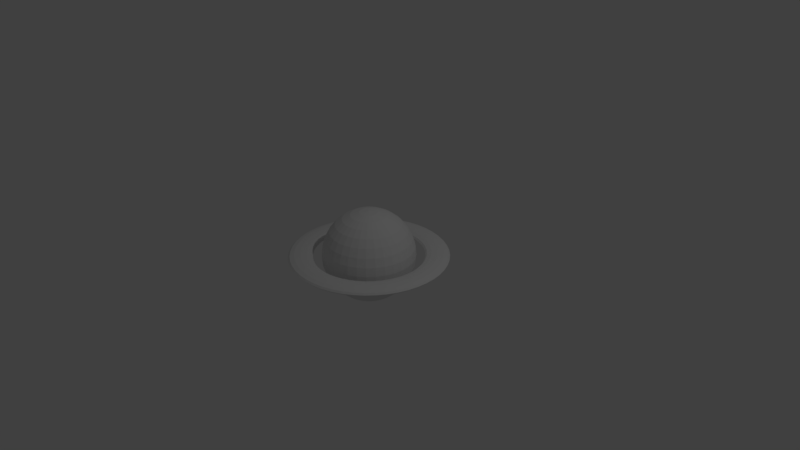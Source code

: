# Source: Saturn.blend  (saved by Blender 2.79.0; exported with 4.5.12 LTS)
import bpy
from mathutils import Matrix  # noqa: F401  (used for matrix-valued properties, if any)

bpy.ops.wm.read_factory_settings(use_empty=True)
scene = bpy.context.scene
scene.name = 'Scene'

# ---- collections
col_collection_1 = bpy.data.collections.new('Collection 1'); scene.collection.children.link(col_collection_1)

# ---- world
world_world = bpy.data.worlds.new('World'); scene.world = world_world
world_world.color = (0.05088, 0.05088, 0.05088)
world_world.use_sun_shadow = False
world_world.sun_shadow_jitter_overblur = 0.0
world_world.cycles.sampling_method = 'MANUAL'

# ---- cameras
cam_camera = bpy.data.cameras.new('Camera')
cam_camera.clip_end = 100.0
cam_camera.lens = 35.0
cam_camera.sensor_width = 32.0
cam_camera.sensor_height = 18.0
cam_camera.ortho_scale = 7.314
cam_camera.dof.focus_distance = 0.0
cam_camera.dof.aperture_fstop = 128.0

# ---- lights
light_lamp = bpy.data.lights.new('Lamp', 'POINT')
light_lamp.transmission_factor = 0.0
light_lamp.cutoff_distance = 30.0
light_lamp.energy = 100.0
light_lamp.shadow_buffer_clip_start = 1.001
light_lamp.shadow_soft_size = 0.1
light_lamp.shadow_maximum_resolution = 0.006
light_lamp.use_absolute_resolution = True

# ---- meshes
me_torus = bpy.data.meshes.new('Torus')
me_torus.from_pydata([(0.0, 0.1188, 2.252), (0.0, 0.233, 2.121), (0.0, 0.3383, 1.909), (0.0, 0.4305, 1.624), (0.0, 0.5062, 1.276), (0.0, 0.5625, 0.8786), (0.0, 0.5971, 0.4479), (0.0, 0.6088, 1.733e-07), (0.0, 0.5971, -0.4479), (0.0, 0.3383, -1.909), (0.02317, 0.1165, 2.252), (0.04545, 0.2285, 2.121), (0.06599, 0.3318, 1.909), (0.08399, 0.4222, 1.624), (0.09876, 0.4965, 1.276), (0.1097, 0.5517, 0.8786), (0.1165, 0.5857, 0.4479), (0.1188, 0.5971, 1.733e-07), (0.1165, 0.5857, -0.4479), (0.1097, 0.5517, -0.8786), (0.09876, 0.4965, -1.276), (0.08399, 0.4222, -1.624), (0.06599, 0.3318, -1.909), (0.04545, 0.2285, -2.121), (0.02317, 0.1165, -2.252), (0.04545, 0.1097, 2.252), (0.08916, 0.2153, 2.121), (0.1294, 0.3125, 1.909), (0.1648, 0.3977, 1.624), (0.1937, 0.4677, 1.276), (0.2153, 0.5197, 0.8786), (0.2285, 0.5517, 0.4479), (0.233, 0.5625, 1.733e-07), (0.2285, 0.5517, -0.4479), (0.2153, 0.5197, -0.8786), (0.1937, 0.4677, -1.276), (0.1648, 0.3977, -1.624), (0.1294, 0.3125, -1.909), (0.08916, 0.2153, -2.121), (0.04545, 0.1097, -2.252), (0.06599, 0.09876, 2.252), (0.1294, 0.1937, 2.121), (0.1879, 0.2812, 1.909), (0.2392, 0.358, 1.624), (0.2812, 0.4209, 1.276), (0.3125, 0.4677, 0.8786), (0.3318, 0.4965, 0.4479), (0.3383, 0.5062, 1.733e-07), (0.3318, 0.4965, -0.4479), (0.3125, 0.4677, -0.8786), (0.2812, 0.4209, -1.276), (0.2392, 0.358, -1.624), (0.1879, 0.2812, -1.909), (0.1294, 0.1937, -2.121), (0.06599, 0.09876, -2.252), (0.08399, 0.08399, 2.252), (0.1648, 0.1648, 2.121), (0.2392, 0.2392, 1.909), (0.3044, 0.3044, 1.624), (0.358, 0.358, 1.276), (0.3977, 0.3977, 0.8786), (0.4222, 0.4222, 0.4479), (0.4305, 0.4305, 1.733e-07), (0.4222, 0.4222, -0.4479), (0.3977, 0.3977, -0.8786), (0.358, 0.358, -1.276), (0.3044, 0.3044, -1.624), (0.2392, 0.2392, -1.909), (0.1648, 0.1648, -2.121), (0.08399, 0.08399, -2.252), (0.09876, 0.06599, 2.252), (0.1937, 0.1294, 2.121), (0.2812, 0.1879, 1.909), (0.358, 0.2392, 1.624), (0.4209, 0.2812, 1.276), (0.4677, 0.3125, 0.8786), (0.4965, 0.3318, 0.4479), (0.5062, 0.3383, 1.733e-07), (0.4965, 0.3318, -0.4479), (0.4677, 0.3125, -0.8786), (0.4209, 0.2812, -1.276), (0.358, 0.2392, -1.624), (0.2812, 0.1879, -1.909), (0.1937, 0.1294, -2.121), (0.09876, 0.06599, -2.252), (0.1097, 0.04545, 2.252), (0.2153, 0.08916, 2.121), (0.3125, 0.1294, 1.909), (0.3977, 0.1648, 1.624), (0.4677, 0.1937, 1.276), (0.5197, 0.2153, 0.8786), (0.5517, 0.2285, 0.4479), (0.5625, 0.233, 1.733e-07), (0.5517, 0.2285, -0.4479), (0.5197, 0.2153, -0.8786), (0.4677, 0.1937, -1.276), (0.3977, 0.1648, -1.624), (0.3125, 0.1294, -1.909), (0.2153, 0.08916, -2.121), (0.1097, 0.04545, -2.252), (0.1165, 0.02317, 2.252), (0.2285, 0.04545, 2.121), (0.3318, 0.06599, 1.909), (0.4222, 0.08399, 1.624), (0.4965, 0.09876, 1.276), (0.5517, 0.1097, 0.8786), (0.5857, 0.1165, 0.4479), (0.5971, 0.1188, 1.733e-07), (0.5857, 0.1165, -0.4479), (0.5517, 0.1097, -0.8786), (0.4965, 0.09876, -1.276), (0.4222, 0.08399, -1.624), (0.3318, 0.06599, -1.909), (0.2285, 0.04545, -2.121), (0.1165, 0.02317, -2.252), (0.1188, -1.989e-07, 2.252), (0.233, -1.943e-07, 2.121), (0.3383, -1.898e-07, 1.909), (0.4305, -1.943e-07, 1.624), (0.5062, -2.034e-07, 1.276), (0.5625, -1.671e-07, 0.8786), (0.5971, -2.397e-07, 0.4479), (0.6088, -2.306e-07, 1.733e-07), (0.5971, -2.397e-07, -0.4479), (0.5625, -1.399e-07, -0.8786), (0.5062, -2.034e-07, -1.276), (0.4305, -1.943e-07, -1.624), (0.3383, -2.079e-07, -1.909), (0.233, -1.853e-07, -2.121), (0.1188, -1.875e-07, -2.252), (0.1165, -0.02317, 2.252), (0.2285, -0.04545, 2.121), (0.3318, -0.06599, 1.909), (0.4222, -0.08399, 1.624), (0.4965, -0.09876, 1.276), (0.5517, -0.1097, 0.8786), (0.5857, -0.1165, 0.4479), (0.5971, -0.1188, 1.733e-07), (0.5857, -0.1165, -0.4479), (0.5517, -0.1097, -0.8786), (0.4965, -0.09876, -1.276), (0.4222, -0.08399, -1.624), (0.3318, -0.06599, -1.909), (0.2285, -0.04545, -2.121), (0.1165, -0.02317, -2.252), (0.1097, -0.04545, 2.252), (0.2153, -0.08916, 2.121), (0.3125, -0.1294, 1.909), (0.3977, -0.1648, 1.624), (0.4677, -0.1937, 1.276), (0.5197, -0.2153, 0.8786), (0.5517, -0.2285, 0.4479), (0.5625, -0.233, 1.733e-07), (0.5517, -0.2285, -0.4479), (0.5197, -0.2153, -0.8786), (0.4677, -0.1937, -1.276), (0.3977, -0.1648, -1.624), (0.3125, -0.1294, -1.909), (0.2153, -0.08916, -2.121), (0.1097, -0.04545, -2.252), (0.09876, -0.06599, 2.252), (0.1937, -0.1294, 2.121), (0.2812, -0.1879, 1.909), (0.358, -0.2392, 1.624), (0.4209, -0.2812, 1.276), (0.4677, -0.3125, 0.8786), (0.4965, -0.3318, 0.4479), (0.5062, -0.3383, 1.733e-07), (0.4965, -0.3318, -0.4479), (0.4677, -0.3125, -0.8786), (0.4209, -0.2812, -1.276), (0.358, -0.2392, -1.624), (0.2812, -0.1879, -1.909), (0.1937, -0.1294, -2.121), (0.09876, -0.06599, -2.252), (0.08399, -0.08399, 2.252), (0.1648, -0.1648, 2.121), (0.2392, -0.2392, 1.909), (0.3044, -0.3044, 1.624), (0.358, -0.358, 1.276), (0.3977, -0.3977, 0.8786), (0.4222, -0.4222, 0.4479), (0.4305, -0.4305, 1.733e-07), (0.4222, -0.4222, -0.4479), (0.3977, -0.3977, -0.8786), (0.358, -0.358, -1.276), (0.3044, -0.3044, -1.624), (0.2392, -0.2392, -1.909), (0.1648, -0.1648, -2.121), (0.08399, -0.08399, -2.252), (0.06599, -0.09876, 2.252), (0.1294, -0.1937, 2.121), (0.1879, -0.2812, 1.909), (0.2392, -0.358, 1.624), (0.2812, -0.4209, 1.276), (0.3125, -0.4677, 0.8786), (0.3318, -0.4965, 0.4479), (0.3383, -0.5062, 1.733e-07), (0.3318, -0.4965, -0.4479), (0.3125, -0.4677, -0.8786), (0.2812, -0.4209, -1.276), (0.2392, -0.358, -1.624), (0.1879, -0.2812, -1.909), (0.1294, -0.1937, -2.121), (0.06599, -0.09876, -2.252), (0.0, -1.984e-07, -2.296), (0.04545, -0.1097, 2.252), (0.08916, -0.2153, 2.121), (0.1294, -0.3125, 1.909), (0.1648, -0.3977, 1.624), (0.1937, -0.4677, 1.276), (0.2153, -0.5197, 0.8786), (0.2285, -0.5517, 0.4479), (0.233, -0.5625, 1.733e-07), (0.2285, -0.5517, -0.4479), (0.2153, -0.5197, -0.8786), (0.1937, -0.4677, -1.276), (0.1648, -0.3977, -1.624), (0.1294, -0.3125, -1.909), (0.08916, -0.2153, -2.121), (0.04545, -0.1097, -2.252), (0.02317, -0.1165, 2.252), (0.04545, -0.2285, 2.121), (0.06599, -0.3318, 1.909), (0.08399, -0.4222, 1.624), (0.09876, -0.4965, 1.276), (0.1097, -0.5517, 0.8786), (0.1165, -0.5857, 0.4479), (0.1188, -0.5971, 1.733e-07), (0.1165, -0.5857, -0.4479), (0.1097, -0.5517, -0.8786), (0.09876, -0.4965, -1.276), (0.08399, -0.4222, -1.624), (0.06599, -0.3318, -1.909), (0.04545, -0.2285, -2.121), (0.02317, -0.1165, -2.252), (-4.391e-09, -0.1188, 2.252), (2.509e-08, -0.233, 2.121), (1.602e-08, -0.3383, 1.909), (-1.573e-08, -0.4305, 1.624), (-5.202e-08, -0.5062, 1.276), (3.87e-08, -0.5625, 0.8786), (-5.202e-08, -0.5971, 0.4479), (-6.109e-08, -0.6088, 1.733e-07), (-5.202e-08, -0.5971, -0.4479), (3.87e-08, -0.5625, -0.8786), (-5.202e-08, -0.5062, -1.276), (-1.573e-08, -0.4305, -1.624), (-6.659e-09, -0.3383, -1.909), (2.413e-09, -0.233, -2.121), (2.413e-09, -0.1188, -2.252), (-0.02317, -0.1165, 2.252), (-0.04545, -0.2285, 2.121), (-0.06599, -0.3318, 1.909), (-0.08399, -0.4222, 1.624), (-0.09876, -0.4965, 1.276), (-0.1097, -0.5517, 0.8786), (-0.1165, -0.5857, 0.4479), (-0.1188, -0.5971, 1.733e-07), (-0.1165, -0.5857, -0.4479), (-0.1097, -0.5517, -0.8786), (-0.09876, -0.4965, -1.276), (-0.08399, -0.4222, -1.624), (-0.06599, -0.3318, -1.909), (-0.04545, -0.2285, -2.121), (-0.02317, -0.1165, -2.252), (-0.04545, -0.1097, 2.252), (-0.08916, -0.2153, 2.121), (-0.1294, -0.3125, 1.909), (-0.1648, -0.3977, 1.624), (-0.1937, -0.4677, 1.276), (-0.2153, -0.5197, 0.8786), (-0.2285, -0.5517, 0.4479), (-0.233, -0.5625, 1.733e-07), (-0.2285, -0.5517, -0.4479), (-0.2153, -0.5197, -0.8786), (-0.1937, -0.4677, -1.276), (-0.1648, -0.3977, -1.624), (-0.1294, -0.3125, -1.909), (-0.08916, -0.2153, -2.121), (-0.04545, -0.1097, -2.252), (-0.06599, -0.09876, 2.252), (-0.1294, -0.1937, 2.121), (-0.1879, -0.2812, 1.909), (-0.2392, -0.358, 1.624), (-0.2812, -0.4209, 1.276), (-0.3125, -0.4677, 0.8786), (-0.3318, -0.4965, 0.4479), (-0.3383, -0.5062, 1.733e-07), (-0.3318, -0.4965, -0.4479), (-0.3125, -0.4677, -0.8786), (-0.2812, -0.4209, -1.276), (-0.2392, -0.358, -1.624), (-0.1879, -0.2812, -1.909), (-0.1294, -0.1937, -2.121), (-0.06599, -0.09876, -2.252), (-1.403e-07, -3.387e-07, 2.296), (-0.08399, -0.08399, 2.252), (-0.1648, -0.1648, 2.121), (-0.2392, -0.2392, 1.909), (-0.3044, -0.3044, 1.624), (-0.358, -0.358, 1.276), (-0.3977, -0.3977, 0.8786), (-0.4222, -0.4222, 0.4479), (-0.4305, -0.4305, 1.733e-07), (-0.4222, -0.4222, -0.4479), (-0.3977, -0.3977, -0.8786), (-0.358, -0.358, -1.276), (-0.3044, -0.3044, -1.624), (-0.2392, -0.2392, -1.909), (-0.1648, -0.1648, -2.121), (-0.08399, -0.08399, -2.252), (-0.09876, -0.06599, 2.252), (-0.1937, -0.1294, 2.121), (-0.2812, -0.1879, 1.909), (-0.358, -0.2392, 1.624), (-0.4209, -0.2812, 1.276), (-0.4677, -0.3125, 0.8786), (-0.4965, -0.3318, 0.4479), (-0.5062, -0.3383, 1.733e-07), (-0.4965, -0.3318, -0.4479), (-0.4677, -0.3125, -0.8786), (-0.4209, -0.2812, -1.276), (-0.358, -0.2392, -1.624), (-0.2812, -0.1879, -1.909), (-0.1937, -0.1294, -2.121), (-0.09876, -0.06599, -2.252), (-0.1097, -0.04545, 2.252), (-0.2153, -0.08916, 2.121), (-0.3125, -0.1294, 1.909), (-0.3977, -0.1648, 1.624), (-0.4677, -0.1937, 1.276), (-0.5197, -0.2153, 0.8786), (-0.5517, -0.2285, 0.4479), (-0.5625, -0.233, 1.733e-07), (-0.5517, -0.2285, -0.4479), (-0.5197, -0.2153, -0.8786), (-0.4677, -0.1937, -1.276), (-0.3977, -0.1648, -1.624), (-0.3125, -0.1294, -1.909), (-0.2153, -0.08916, -2.121), (-0.1097, -0.04545, -2.252), (-0.1165, -0.02317, 2.252), (-0.2285, -0.04545, 2.121), (-0.3318, -0.06599, 1.909), (-0.4222, -0.08399, 1.624), (-0.4965, -0.09876, 1.276), (-0.5517, -0.1097, 0.8786), (-0.5857, -0.1165, 0.4479), (-0.5971, -0.1188, 1.733e-07), (-0.5857, -0.1165, -0.4479), (-0.5517, -0.1097, -0.8786), (-0.4965, -0.09876, -1.276), (-0.4222, -0.08399, -1.624), (-0.3318, -0.06599, -1.909), (-0.2285, -0.04545, -2.121), (-0.1165, -0.02317, -2.252), (-0.1188, -1.898e-07, 2.252), (-0.233, -1.717e-07, 2.121), (-0.3383, -1.717e-07, 1.909), (-0.4305, -1.127e-07, 1.624), (-0.5062, -8.546e-08, 1.276), (-0.5625, -1.943e-07, 0.8786), (-0.5971, -5.825e-08, 0.4479), (-0.6088, -8.546e-08, 1.733e-07), (-0.5971, -5.825e-08, -0.4479), (-0.5625, -1.943e-07, -0.8786), (-0.5062, -8.546e-08, -1.276), (-0.4305, -1.127e-07, -1.624), (-0.3383, -1.58e-07, -1.909), (-0.233, -1.535e-07, -2.121), (-0.1188, -1.921e-07, -2.252), (-0.1165, 0.02317, 2.252), (-0.2285, 0.04545, 2.121), (-0.3318, 0.06599, 1.909), (-0.4222, 0.08399, 1.624), (-0.4965, 0.09876, 1.276), (-0.5517, 0.1097, 0.8786), (-0.5857, 0.1165, 0.4479), (-0.5971, 0.1188, 1.733e-07), (-0.5857, 0.1165, -0.4479), (-0.5517, 0.1097, -0.8786), (-0.4965, 0.09876, -1.276), (-0.4222, 0.08399, -1.624), (-0.3318, 0.06599, -1.909), (-0.2285, 0.04545, -2.121), (-0.1165, 0.02317, -2.252), (-0.1097, 0.04545, 2.252), (-0.2153, 0.08916, 2.121), (-0.3125, 0.1294, 1.909), (-0.3977, 0.1648, 1.624), (-0.4677, 0.1937, 1.276), (-0.5197, 0.2153, 0.8786), (-0.5517, 0.2285, 0.4479), (-0.5625, 0.233, 1.733e-07), (-0.5517, 0.2285, -0.4479), (-0.5197, 0.2153, -0.8786), (-0.4677, 0.1937, -1.276), (-0.3977, 0.1648, -1.624), (-0.3125, 0.1294, -1.909), (-0.2153, 0.08916, -2.121), (-0.1097, 0.04545, -2.252), (-0.09876, 0.06599, 2.252), (-0.1937, 0.1294, 2.121), (-0.2812, 0.1879, 1.909), (-0.358, 0.2392, 1.624), (-0.4209, 0.2812, 1.276), (-0.4677, 0.3125, 0.8786), (-0.4965, 0.3318, 0.4479), (-0.5062, 0.3383, 1.733e-07), (-0.4965, 0.3318, -0.4479), (-0.4677, 0.3125, -0.8786), (-0.4209, 0.2812, -1.276), (-0.358, 0.2392, -1.624), (-0.2812, 0.1879, -1.909), (-0.1937, 0.1294, -2.121), (-0.09876, 0.06599, -2.252), (-0.08399, 0.08399, 2.252), (-0.1648, 0.1648, 2.121), (-0.2392, 0.2392, 1.909), (-0.3044, 0.3044, 1.624), (-0.358, 0.358, 1.276), (-0.3977, 0.3977, 0.8786), (-0.4222, 0.4222, 0.4479), (-0.4305, 0.4305, 1.733e-07), (-0.4222, 0.4222, -0.4479), (-0.3977, 0.3977, -0.8786), (-0.358, 0.358, -1.276), (-0.3044, 0.3044, -1.624), (-0.2392, 0.2392, -1.909), (-0.1648, 0.1648, -2.121), (-0.08399, 0.08399, -2.252), (-0.06599, 0.09876, 2.252), (-0.1294, 0.1937, 2.121), (-0.1879, 0.2812, 1.909), (-0.2392, 0.358, 1.624), (-0.2812, 0.4209, 1.276), (-0.3125, 0.4677, 0.8786), (-0.3318, 0.4965, 0.4479), (-0.3383, 0.5062, 1.733e-07), (-0.3318, 0.4965, -0.4479), (-0.3125, 0.4677, -0.8786), (-0.2812, 0.4209, -1.276), (-0.2392, 0.358, -1.624), (-0.1879, 0.2812, -1.909), (-0.1294, 0.1937, -2.121), (-0.06599, 0.09876, -2.252), (-0.04545, 0.1097, 2.252), (-0.08916, 0.2153, 2.121), (-0.1294, 0.3125, 1.909), (-0.1648, 0.3977, 1.624), (-0.1937, 0.4677, 1.276), (-0.2153, 0.5197, 0.8786), (-0.2285, 0.5517, 0.4479), (-0.233, 0.5625, 1.733e-07), (-0.2285, 0.5517, -0.4479), (-0.2153, 0.5197, -0.8786), (-0.1937, 0.4677, -1.276), (-0.1648, 0.3977, -1.624), (-0.1294, 0.3125, -1.909), (-0.08916, 0.2153, -2.121), (-0.04545, 0.1097, -2.252), (-0.02317, 0.1165, 2.252), (-0.04545, 0.2285, 2.121), (-0.06599, 0.3318, 1.909), (-0.08399, 0.4222, 1.624), (-0.09876, 0.4965, 1.276), (-0.1097, 0.5517, 0.8786), (-0.1165, 0.5857, 0.4479), (-0.1188, 0.5971, 1.733e-07), (-0.1165, 0.5857, -0.4479), (-0.1097, 0.5517, -0.8786), (-0.09876, 0.4965, -1.276), (-0.08399, 0.4222, -1.624), (-0.06599, 0.3318, -1.909), (-0.04545, 0.2285, -2.121), (-0.02317, 0.1165, -2.252), (3.87e-08, 0.5625, -0.8786), (1.657e-07, 0.5062, -1.276), (9.314e-08, 0.4305, -1.624), (4.778e-08, 0.233, -2.121), (9.218e-09, 0.1188, -2.252), (1.04, 0.0, 0.0), (1.019, 0.0, 0.08), (0.96, 0.0, 0.1386), (0.88, 0.0, 0.16), (0.8, 0.0, 0.1386), (0.7414, 0.0, 0.08), (0.72, 0.0, 1.959e-17), (0.7414, 0.0, -0.08), (0.8, 0.0, -0.1386), (0.88, 0.0, -0.16), (0.96, 0.0, -0.1386), (1.019, 0.0, -0.08), (1.031, 0.1357, 0.0), (1.01, 0.1329, 0.08), (0.9518, 0.1253, 0.1386), (0.8725, 0.1149, 0.16), (0.7932, 0.1044, 0.1386), (0.7351, 0.09678, 0.08), (0.7138, 0.09398, 1.959e-17), (0.7351, 0.09678, -0.08), (0.7932, 0.1044, -0.1386), (0.8725, 0.1149, -0.16), (0.9518, 0.1253, -0.1386), (1.01, 0.1329, -0.08), (1.005, 0.2692, 0.0), (0.9839, 0.2636, 0.08), (0.9273, 0.2485, 0.1386), (0.85, 0.2278, 0.16), (0.7727, 0.2071, 0.1386), (0.7162, 0.1919, 0.08), (0.6955, 0.1863, 1.959e-17), (0.7162, 0.1919, -0.08), (0.7727, 0.2071, -0.1386), (0.85, 0.2278, -0.16), (0.9273, 0.2485, -0.1386), (0.9839, 0.2636, -0.08), (0.9608, 0.398, 0.0), (0.941, 0.3898, 0.08), (0.8869, 0.3674, 0.1386), (0.813, 0.3368, 0.16), (0.7391, 0.3061, 0.1386), (0.685, 0.2837, 0.08), (0.6652, 0.2755, 1.959e-17), (0.685, 0.2837, -0.08), (0.7391, 0.3061, -0.1386), (0.813, 0.3368, -0.16), (0.8869, 0.3674, -0.1386), (0.941, 0.3898, -0.08), (0.9007, 0.52, 0.0), (0.8821, 0.5093, 0.08), (0.8314, 0.48, 0.1386), (0.7621, 0.44, 0.16), (0.6928, 0.4, 0.1386), (0.6421, 0.3707, 0.08), (0.6235, 0.36, 1.959e-17), (0.6421, 0.3707, -0.08), (0.6928, 0.4, -0.1386), (0.7621, 0.44, -0.16), (0.8314, 0.48, -0.1386), (0.8821, 0.5093, -0.08), (0.8251, 0.6331, 0.0), (0.8081, 0.6201, 0.08), (0.7616, 0.5844, 0.1386), (0.6982, 0.5357, 0.16), (0.6347, 0.487, 0.1386), (0.5882, 0.4514, 0.08), (0.5712, 0.4383, 1.959e-17), (0.5882, 0.4514, -0.08), (0.6347, 0.487, -0.1386), (0.6982, 0.5357, -0.16), (0.7616, 0.5844, -0.1386), (0.8081, 0.6201, -0.08), (0.7354, 0.7354, 0.0), (0.7202, 0.7202, 0.08), (0.6788, 0.6788, 0.1386), (0.6223, 0.6223, 0.16), (0.5657, 0.5657, 0.1386), (0.5243, 0.5243, 0.08), (0.5091, 0.5091, 1.959e-17), (0.5243, 0.5243, -0.08), (0.5657, 0.5657, -0.1386), (0.6223, 0.6223, -0.16), (0.6788, 0.6788, -0.1386), (0.7202, 0.7202, -0.08), (0.6331, 0.8251, 0.0), (0.6201, 0.8081, 0.08), (0.5844, 0.7616, 0.1386), (0.5357, 0.6982, 0.16), (0.487, 0.6347, 0.1386), (0.4514, 0.5882, 0.08), (0.4383, 0.5712, 1.959e-17), (0.4514, 0.5882, -0.08), (0.487, 0.6347, -0.1386), (0.5357, 0.6982, -0.16), (0.5844, 0.7616, -0.1386), (0.6201, 0.8081, -0.08), (0.52, 0.9007, 0.0), (0.5093, 0.8821, 0.08), (0.48, 0.8314, 0.1386), (0.44, 0.7621, 0.16), (0.4, 0.6928, 0.1386), (0.3707, 0.6421, 0.08), (0.36, 0.6235, 1.959e-17), (0.3707, 0.6421, -0.08), (0.4, 0.6928, -0.1386), (0.44, 0.7621, -0.16), (0.48, 0.8314, -0.1386), (0.5093, 0.8821, -0.08), (0.398, 0.9608, 0.0), (0.3898, 0.941, 0.08), (0.3674, 0.8869, 0.1386), (0.3368, 0.813, 0.16), (0.3061, 0.7391, 0.1386), (0.2837, 0.685, 0.08), (0.2755, 0.6652, 1.959e-17), (0.2837, 0.685, -0.08), (0.3061, 0.7391, -0.1386), (0.3368, 0.813, -0.16), (0.3674, 0.8869, -0.1386), (0.3898, 0.941, -0.08), (0.2692, 1.005, 0.0), (0.2636, 0.9839, 0.08), (0.2485, 0.9273, 0.1386), (0.2278, 0.85, 0.16), (0.2071, 0.7727, 0.1386), (0.1919, 0.7162, 0.08), (0.1863, 0.6955, 1.959e-17), (0.1919, 0.7162, -0.08), (0.2071, 0.7727, -0.1386), (0.2278, 0.85, -0.16), (0.2485, 0.9273, -0.1386), (0.2636, 0.9839, -0.08), (0.1357, 1.031, 0.0), (0.1329, 1.01, 0.08), (0.1253, 0.9518, 0.1386), (0.1149, 0.8725, 0.16), (0.1044, 0.7932, 0.1386), (0.09678, 0.7351, 0.08), (0.09398, 0.7138, 1.959e-17), (0.09678, 0.7351, -0.08), (0.1044, 0.7932, -0.1386), (0.1149, 0.8725, -0.16), (0.1253, 0.9518, -0.1386), (0.1329, 1.01, -0.08), (7.852e-08, 1.04, 0.0), (7.69e-08, 1.019, 0.08), (7.248e-08, 0.96, 0.1386), (6.644e-08, 0.88, 0.16), (6.04e-08, 0.8, 0.1386), (5.598e-08, 0.7414, 0.08), (5.436e-08, 0.72, 1.959e-17), (5.598e-08, 0.7414, -0.08), (6.04e-08, 0.8, -0.1386), (6.644e-08, 0.88, -0.16), (7.248e-08, 0.96, -0.1386), (7.69e-08, 1.019, -0.08), (-0.1357, 1.031, 0.0), (-0.1329, 1.01, 0.08), (-0.1253, 0.9518, 0.1386), (-0.1149, 0.8725, 0.16), (-0.1044, 0.7932, 0.1386), (-0.09678, 0.7351, 0.08), (-0.09398, 0.7138, 1.959e-17), (-0.09678, 0.7351, -0.08), (-0.1044, 0.7932, -0.1386), (-0.1149, 0.8725, -0.16), (-0.1253, 0.9518, -0.1386), (-0.1329, 1.01, -0.08), (-0.2692, 1.005, 0.0), (-0.2636, 0.9839, 0.08), (-0.2485, 0.9273, 0.1386), (-0.2278, 0.85, 0.16), (-0.2071, 0.7727, 0.1386), (-0.1919, 0.7162, 0.08), (-0.1863, 0.6955, 1.959e-17), (-0.1919, 0.7162, -0.08), (-0.2071, 0.7727, -0.1386), (-0.2278, 0.85, -0.16), (-0.2485, 0.9273, -0.1386), (-0.2636, 0.9839, -0.08), (-0.398, 0.9608, 0.0), (-0.3898, 0.941, 0.08), (-0.3674, 0.8869, 0.1386), (-0.3368, 0.813, 0.16), (-0.3061, 0.7391, 0.1386), (-0.2837, 0.685, 0.08), (-0.2755, 0.6652, 1.959e-17), (-0.2837, 0.685, -0.08), (-0.3061, 0.7391, -0.1386), (-0.3368, 0.813, -0.16), (-0.3674, 0.8869, -0.1386), (-0.3898, 0.941, -0.08), (-0.52, 0.9007, 0.0), (-0.5093, 0.8821, 0.08), (-0.48, 0.8314, 0.1386), (-0.44, 0.7621, 0.16), (-0.4, 0.6928, 0.1386), (-0.3707, 0.6421, 0.08), (-0.36, 0.6235, 1.959e-17), (-0.3707, 0.6421, -0.08), (-0.4, 0.6928, -0.1386), (-0.44, 0.7621, -0.16), (-0.48, 0.8314, -0.1386), (-0.5093, 0.8821, -0.08), (-0.6331, 0.8251, 0.0), (-0.6201, 0.8081, 0.08), (-0.5844, 0.7616, 0.1386), (-0.5357, 0.6982, 0.16), (-0.487, 0.6347, 0.1386), (-0.4514, 0.5882, 0.08), (-0.4383, 0.5712, 1.959e-17), (-0.4514, 0.5882, -0.08), (-0.487, 0.6347, -0.1386), (-0.5357, 0.6982, -0.16), (-0.5844, 0.7616, -0.1386), (-0.6201, 0.8081, -0.08), (-0.7354, 0.7354, 0.0), (-0.7202, 0.7202, 0.08), (-0.6788, 0.6788, 0.1386), (-0.6223, 0.6223, 0.16), (-0.5657, 0.5657, 0.1386), (-0.5243, 0.5243, 0.08), (-0.5091, 0.5091, 1.959e-17), (-0.5243, 0.5243, -0.08), (-0.5657, 0.5657, -0.1386), (-0.6223, 0.6223, -0.16), (-0.6788, 0.6788, -0.1386), (-0.7202, 0.7202, -0.08), (-0.8251, 0.6331, 0.0), (-0.8081, 0.6201, 0.08), (-0.7616, 0.5844, 0.1386), (-0.6982, 0.5357, 0.16), (-0.6347, 0.487, 0.1386), (-0.5882, 0.4514, 0.08), (-0.5712, 0.4383, 1.959e-17), (-0.5882, 0.4514, -0.08), (-0.6347, 0.487, -0.1386), (-0.6982, 0.5357, -0.16), (-0.7616, 0.5844, -0.1386), (-0.8081, 0.6201, -0.08), (-0.9007, 0.52, 0.0), (-0.8821, 0.5093, 0.08), (-0.8314, 0.48, 0.1386), (-0.7621, 0.44, 0.16), (-0.6928, 0.4, 0.1386), (-0.6421, 0.3707, 0.08), (-0.6235, 0.36, 1.959e-17), (-0.6421, 0.3707, -0.08), (-0.6928, 0.4, -0.1386), (-0.7621, 0.44, -0.16), (-0.8314, 0.48, -0.1386), (-0.8821, 0.5093, -0.08), (-0.9608, 0.398, 0.0), (-0.941, 0.3898, 0.08), (-0.8869, 0.3674, 0.1386), (-0.813, 0.3368, 0.16), (-0.7391, 0.3061, 0.1386), (-0.685, 0.2837, 0.08), (-0.6652, 0.2755, 1.959e-17), (-0.685, 0.2837, -0.08), (-0.7391, 0.3061, -0.1386), (-0.813, 0.3368, -0.16), (-0.8869, 0.3674, -0.1386), (-0.941, 0.3898, -0.08), (-1.005, 0.2692, 0.0), (-0.9839, 0.2636, 0.08), (-0.9273, 0.2485, 0.1386), (-0.85, 0.2278, 0.16), (-0.7727, 0.2071, 0.1386), (-0.7162, 0.1919, 0.08), (-0.6955, 0.1863, 1.959e-17), (-0.7162, 0.1919, -0.08), (-0.7727, 0.2071, -0.1386), (-0.85, 0.2278, -0.16), (-0.9273, 0.2485, -0.1386), (-0.9839, 0.2636, -0.08), (-1.031, 0.1357, 0.0), (-1.01, 0.1329, 0.08), (-0.9518, 0.1253, 0.1386), (-0.8725, 0.1149, 0.16), (-0.7932, 0.1044, 0.1386), (-0.7351, 0.09678, 0.08), (-0.7138, 0.09398, 1.959e-17), (-0.7351, 0.09678, -0.08), (-0.7932, 0.1044, -0.1386), (-0.8725, 0.1149, -0.16), (-0.9518, 0.1253, -0.1386), (-1.01, 0.1329, -0.08), (-1.04, 9.092e-08, 0.0), (-1.019, 8.905e-08, 0.08), (-0.96, 8.393e-08, 0.1386), (-0.88, 7.693e-08, 0.16), (-0.8, 6.994e-08, 0.1386), (-0.7414, 6.482e-08, 0.08), (-0.72, 6.294e-08, 1.959e-17), (-0.7414, 6.482e-08, -0.08), (-0.8, 6.994e-08, -0.1386), (-0.88, 7.693e-08, -0.16), (-0.96, 8.393e-08, -0.1386), (-1.019, 8.905e-08, -0.08), (-1.031, -0.1357, 0.0), (-1.01, -0.1329, 0.08), (-0.9518, -0.1253, 0.1386), (-0.8725, -0.1149, 0.16), (-0.7932, -0.1044, 0.1386), (-0.7351, -0.09678, 0.08), (-0.7138, -0.09398, 1.959e-17), (-0.7351, -0.09678, -0.08), (-0.7932, -0.1044, -0.1386), (-0.8725, -0.1149, -0.16), (-0.9518, -0.1253, -0.1386), (-1.01, -0.1329, -0.08), (-1.005, -0.2692, 0.0), (-0.9839, -0.2636, 0.08), (-0.9273, -0.2485, 0.1386), (-0.85, -0.2278, 0.16), (-0.7727, -0.2071, 0.1386), (-0.7162, -0.1919, 0.08), (-0.6955, -0.1863, 1.959e-17), (-0.7162, -0.1919, -0.08), (-0.7727, -0.2071, -0.1386), (-0.85, -0.2278, -0.16), (-0.9273, -0.2485, -0.1386), (-0.9839, -0.2636, -0.08), (-0.9608, -0.398, 0.0), (-0.941, -0.3898, 0.08), (-0.8869, -0.3674, 0.1386), (-0.813, -0.3368, 0.16), (-0.7391, -0.3061, 0.1386), (-0.685, -0.2837, 0.08), (-0.6652, -0.2755, 1.959e-17), (-0.685, -0.2837, -0.08), (-0.7391, -0.3061, -0.1386), (-0.813, -0.3368, -0.16), (-0.8869, -0.3674, -0.1386), (-0.941, -0.3898, -0.08), (-0.9007, -0.52, 0.0), (-0.8821, -0.5093, 0.08), (-0.8314, -0.48, 0.1386), (-0.7621, -0.44, 0.16), (-0.6928, -0.4, 0.1386), (-0.6421, -0.3707, 0.08), (-0.6235, -0.36, 1.959e-17), (-0.6421, -0.3707, -0.08), (-0.6928, -0.4, -0.1386), (-0.7621, -0.44, -0.16), (-0.8314, -0.48, -0.1386), (-0.8821, -0.5093, -0.08), (-0.8251, -0.6331, 0.0), (-0.8081, -0.6201, 0.08), (-0.7616, -0.5844, 0.1386), (-0.6982, -0.5357, 0.16), (-0.6347, -0.487, 0.1386), (-0.5882, -0.4514, 0.08), (-0.5712, -0.4383, 1.959e-17), (-0.5882, -0.4514, -0.08), (-0.6347, -0.487, -0.1386), (-0.6982, -0.5357, -0.16), (-0.7616, -0.5844, -0.1386), (-0.8081, -0.6201, -0.08), (-0.7354, -0.7354, 0.0), (-0.7202, -0.7202, 0.08), (-0.6788, -0.6788, 0.1386), (-0.6223, -0.6223, 0.16), (-0.5657, -0.5657, 0.1386), (-0.5243, -0.5243, 0.08), (-0.5091, -0.5091, 1.959e-17), (-0.5243, -0.5243, -0.08), (-0.5657, -0.5657, -0.1386), (-0.6223, -0.6223, -0.16), (-0.6788, -0.6788, -0.1386), (-0.7202, -0.7202, -0.08), (-0.6331, -0.8251, 0.0), (-0.6201, -0.8081, 0.08), (-0.5844, -0.7616, 0.1386), (-0.5357, -0.6982, 0.16), (-0.487, -0.6347, 0.1386), (-0.4514, -0.5882, 0.08), (-0.4383, -0.5712, 1.959e-17), (-0.4514, -0.5882, -0.08), (-0.487, -0.6347, -0.1386), (-0.5357, -0.6982, -0.16), (-0.5844, -0.7616, -0.1386), (-0.6201, -0.8081, -0.08), (-0.52, -0.9007, 0.0), (-0.5093, -0.8821, 0.08), (-0.48, -0.8314, 0.1386), (-0.44, -0.7621, 0.16), (-0.4, -0.6928, 0.1386), (-0.3707, -0.6421, 0.08), (-0.36, -0.6235, 1.959e-17), (-0.3707, -0.6421, -0.08), (-0.4, -0.6928, -0.1386), (-0.44, -0.7621, -0.16), (-0.48, -0.8314, -0.1386), (-0.5093, -0.8821, -0.08), (-0.398, -0.9608, 0.0), (-0.3898, -0.941, 0.08), (-0.3674, -0.8869, 0.1386), (-0.3368, -0.813, 0.16), (-0.3061, -0.7391, 0.1386), (-0.2837, -0.685, 0.08), (-0.2755, -0.6652, 1.959e-17), (-0.2837, -0.685, -0.08), (-0.3061, -0.7391, -0.1386), (-0.3368, -0.813, -0.16), (-0.3674, -0.8869, -0.1386), (-0.3898, -0.941, -0.08), (-0.2692, -1.005, 0.0), (-0.2636, -0.9839, 0.08), (-0.2485, -0.9273, 0.1386), (-0.2278, -0.85, 0.16), (-0.2071, -0.7727, 0.1386), (-0.1919, -0.7162, 0.08), (-0.1863, -0.6955, 1.959e-17), (-0.1919, -0.7162, -0.08), (-0.2071, -0.7727, -0.1386), (-0.2278, -0.85, -0.16), (-0.2485, -0.9273, -0.1386), (-0.2636, -0.9839, -0.08), (-0.1357, -1.031, 0.0), (-0.1329, -1.01, 0.08), (-0.1253, -0.9518, 0.1386), (-0.1149, -0.8725, 0.16), (-0.1044, -0.7932, 0.1386), (-0.09678, -0.7351, 0.08), (-0.09398, -0.7138, 1.959e-17), (-0.09678, -0.7351, -0.08), (-0.1044, -0.7932, -0.1386), (-0.1149, -0.8725, -0.16), (-0.1253, -0.9518, -0.1386), (-0.1329, -1.01, -0.08), (7.852e-08, -1.04, 0.0), (7.69e-08, -1.019, 0.08), (7.248e-08, -0.96, 0.1386), (6.644e-08, -0.88, 0.16), (6.04e-08, -0.8, 0.1386), (5.598e-08, -0.7414, 0.08), (5.436e-08, -0.72, 1.959e-17), (5.598e-08, -0.7414, -0.08), (6.04e-08, -0.8, -0.1386), (6.644e-08, -0.88, -0.16), (7.248e-08, -0.96, -0.1386), (7.69e-08, -1.019, -0.08), (0.1357, -1.031, 0.0), (0.1329, -1.01, 0.08), (0.1253, -0.9518, 0.1386), (0.1149, -0.8725, 0.16), (0.1044, -0.7932, 0.1386), (0.09678, -0.7351, 0.08), (0.09398, -0.7138, 1.959e-17), (0.09678, -0.7351, -0.08), (0.1044, -0.7932, -0.1386), (0.1149, -0.8725, -0.16), (0.1253, -0.9518, -0.1386), (0.1329, -1.01, -0.08), (0.2692, -1.005, 0.0), (0.2636, -0.9839, 0.08), (0.2485, -0.9273, 0.1386), (0.2278, -0.85, 0.16), (0.2071, -0.7727, 0.1386), (0.1919, -0.7162, 0.08), (0.1863, -0.6955, 1.959e-17), (0.1919, -0.7162, -0.08), (0.2071, -0.7727, -0.1386), (0.2278, -0.85, -0.16), (0.2485, -0.9273, -0.1386), (0.2636, -0.9839, -0.08), (0.398, -0.9608, 0.0), (0.3898, -0.941, 0.08), (0.3674, -0.8869, 0.1386), (0.3368, -0.813, 0.16), (0.3061, -0.7391, 0.1386), (0.2837, -0.685, 0.08), (0.2755, -0.6652, 1.959e-17), (0.2837, -0.685, -0.08), (0.3061, -0.7391, -0.1386), (0.3368, -0.813, -0.16), (0.3674, -0.8869, -0.1386), (0.3898, -0.941, -0.08), (0.52, -0.9007, 0.0), (0.5093, -0.8821, 0.08), (0.48, -0.8314, 0.1386), (0.44, -0.7621, 0.16), (0.4, -0.6928, 0.1386), (0.3707, -0.6421, 0.08), (0.36, -0.6235, 1.959e-17), (0.3707, -0.6421, -0.08), (0.4, -0.6928, -0.1386), (0.44, -0.7621, -0.16), (0.48, -0.8314, -0.1386), (0.5093, -0.8821, -0.08), (0.6331, -0.8251, 0.0), (0.6201, -0.8081, 0.08), (0.5844, -0.7616, 0.1386), (0.5357, -0.6982, 0.16), (0.487, -0.6347, 0.1386), (0.4514, -0.5882, 0.08), (0.4383, -0.5712, 1.959e-17), (0.4514, -0.5882, -0.08), (0.487, -0.6347, -0.1386), (0.5357, -0.6982, -0.16), (0.5844, -0.7616, -0.1386), (0.6201, -0.8081, -0.08), (0.7354, -0.7354, 0.0), (0.7202, -0.7202, 0.08), (0.6788, -0.6788, 0.1386), (0.6223, -0.6223, 0.16), (0.5657, -0.5657, 0.1386), (0.5243, -0.5243, 0.08), (0.5091, -0.5091, 1.959e-17), (0.5243, -0.5243, -0.08), (0.5657, -0.5657, -0.1386), (0.6223, -0.6223, -0.16), (0.6788, -0.6788, -0.1386), (0.7202, -0.7202, -0.08), (0.8251, -0.6331, 0.0), (0.8081, -0.6201, 0.08), (0.7616, -0.5844, 0.1386), (0.6982, -0.5357, 0.16), (0.6347, -0.487, 0.1386), (0.5882, -0.4514, 0.08), (0.5712, -0.4383, 1.959e-17), (0.5882, -0.4514, -0.08), (0.6347, -0.487, -0.1386), (0.6982, -0.5357, -0.16), (0.7616, -0.5844, -0.1386), (0.8081, -0.6201, -0.08), (0.9007, -0.52, 0.0), (0.8821, -0.5093, 0.08), (0.8314, -0.48, 0.1386), (0.7621, -0.44, 0.16), (0.6928, -0.4, 0.1386), (0.6421, -0.3707, 0.08), (0.6235, -0.36, 1.959e-17), (0.6421, -0.3707, -0.08), (0.6928, -0.4, -0.1386), (0.7621, -0.44, -0.16), (0.8314, -0.48, -0.1386), (0.8821, -0.5093, -0.08), (0.9608, -0.398, 0.0), (0.941, -0.3898, 0.08), (0.8869, -0.3674, 0.1386), (0.813, -0.3368, 0.16), (0.7391, -0.3061, 0.1386), (0.685, -0.2837, 0.08), (0.6652, -0.2755, 1.959e-17), (0.685, -0.2837, -0.08), (0.7391, -0.3061, -0.1386), (0.813, -0.3368, -0.16), (0.8869, -0.3674, -0.1386), (0.941, -0.3898, -0.08), (1.005, -0.2692, 0.0), (0.9839, -0.2636, 0.08), (0.9273, -0.2485, 0.1386), (0.85, -0.2278, 0.16), (0.7727, -0.2071, 0.1386), (0.7162, -0.1919, 0.08), (0.6955, -0.1863, 1.959e-17), (0.7162, -0.1919, -0.08), (0.7727, -0.2071, -0.1386), (0.85, -0.2278, -0.16), (0.9273, -0.2485, -0.1386), (0.9839, -0.2636, -0.08), (1.031, -0.1357, 0.0), (1.01, -0.1329, 0.08), (0.9518, -0.1253, 0.1386), (0.8725, -0.1149, 0.16), (0.7932, -0.1044, 0.1386), (0.7351, -0.09678, 0.08), (0.7138, -0.09398, 1.959e-17), (0.7351, -0.09678, -0.08), (0.7932, -0.1044, -0.1386), (0.8725, -0.1149, -0.16), (0.9518, -0.1253, -0.1386), (1.01, -0.1329, -0.08)], [], [(8, 7, 17, 18), (1, 0, 10, 11), (477, 8, 18, 19), (2, 1, 11, 12), (478, 477, 19, 20), (3, 2, 12, 13), (479, 478, 20, 21), (4, 3, 13, 14), (9, 479, 21, 22), (5, 4, 14, 15), (480, 9, 22, 23), (6, 5, 15, 16), (481, 480, 23, 24), (7, 6, 16, 17), (0, 296, 10), (205, 481, 24), (17, 16, 31, 32), (10, 296, 25), (205, 24, 39), (18, 17, 32, 33), (11, 10, 25, 26), (19, 18, 33, 34), (12, 11, 26, 27), (20, 19, 34, 35), (13, 12, 27, 28), (21, 20, 35, 36), (14, 13, 28, 29), (22, 21, 36, 37), (15, 14, 29, 30), (23, 22, 37, 38), (16, 15, 30, 31), (24, 23, 38, 39), (36, 35, 50, 51), (29, 28, 43, 44), (37, 36, 51, 52), (30, 29, 44, 45), (38, 37, 52, 53), (31, 30, 45, 46), (39, 38, 53, 54), (32, 31, 46, 47), (25, 296, 40), (205, 39, 54), (33, 32, 47, 48), (26, 25, 40, 41), (34, 33, 48, 49), (27, 26, 41, 42), (35, 34, 49, 50), (28, 27, 42, 43), (40, 296, 55), (205, 54, 69), (48, 47, 62, 63), (41, 40, 55, 56), (49, 48, 63, 64), (42, 41, 56, 57), (50, 49, 64, 65), (43, 42, 57, 58), (51, 50, 65, 66), (44, 43, 58, 59), (52, 51, 66, 67), (45, 44, 59, 60), (53, 52, 67, 68), (46, 45, 60, 61), (54, 53, 68, 69), (47, 46, 61, 62), (59, 58, 73, 74), (67, 66, 81, 82), (60, 59, 74, 75), (68, 67, 82, 83), (61, 60, 75, 76), (69, 68, 83, 84), (62, 61, 76, 77), (55, 296, 70), (205, 69, 84), (63, 62, 77, 78), (56, 55, 70, 71), (64, 63, 78, 79), (57, 56, 71, 72), (65, 64, 79, 80), (58, 57, 72, 73), (66, 65, 80, 81), (78, 77, 92, 93), (71, 70, 85, 86), (79, 78, 93, 94), (72, 71, 86, 87), (80, 79, 94, 95), (73, 72, 87, 88), (81, 80, 95, 96), (74, 73, 88, 89), (82, 81, 96, 97), (75, 74, 89, 90), (83, 82, 97, 98), (76, 75, 90, 91), (84, 83, 98, 99), (77, 76, 91, 92), (70, 296, 85), (205, 84, 99), (97, 96, 111, 112), (90, 89, 104, 105), (98, 97, 112, 113), (91, 90, 105, 106), (99, 98, 113, 114), (92, 91, 106, 107), (85, 296, 100), (205, 99, 114), (93, 92, 107, 108), (86, 85, 100, 101), (94, 93, 108, 109), (87, 86, 101, 102), (95, 94, 109, 110), (88, 87, 102, 103), (96, 95, 110, 111), (89, 88, 103, 104), (109, 108, 123, 124), (102, 101, 116, 117), (110, 109, 124, 125), (103, 102, 117, 118), (111, 110, 125, 126), (104, 103, 118, 119), (112, 111, 126, 127), (105, 104, 119, 120), (113, 112, 127, 128), (106, 105, 120, 121), (114, 113, 128, 129), (107, 106, 121, 122), (100, 296, 115), (205, 114, 129), (108, 107, 122, 123), (101, 100, 115, 116), (128, 127, 142, 143), (121, 120, 135, 136), (129, 128, 143, 144), (122, 121, 136, 137), (115, 296, 130), (205, 129, 144), (123, 122, 137, 138), (116, 115, 130, 131), (124, 123, 138, 139), (117, 116, 131, 132), (125, 124, 139, 140), (118, 117, 132, 133), (126, 125, 140, 141), (119, 118, 133, 134), (127, 126, 141, 142), (120, 119, 134, 135), (132, 131, 146, 147), (140, 139, 154, 155), (133, 132, 147, 148), (141, 140, 155, 156), (134, 133, 148, 149), (142, 141, 156, 157), (135, 134, 149, 150), (143, 142, 157, 158), (136, 135, 150, 151), (144, 143, 158, 159), (137, 136, 151, 152), (130, 296, 145), (205, 144, 159), (138, 137, 152, 153), (131, 130, 145, 146), (139, 138, 153, 154), (151, 150, 165, 166), (159, 158, 173, 174), (152, 151, 166, 167), (145, 296, 160), (205, 159, 174), (153, 152, 167, 168), (146, 145, 160, 161), (154, 153, 168, 169), (147, 146, 161, 162), (155, 154, 169, 170), (148, 147, 162, 163), (156, 155, 170, 171), (149, 148, 163, 164), (157, 156, 171, 172), (150, 149, 164, 165), (158, 157, 172, 173), (170, 169, 184, 185), (163, 162, 177, 178), (171, 170, 185, 186), (164, 163, 178, 179), (172, 171, 186, 187), (165, 164, 179, 180), (173, 172, 187, 188), (166, 165, 180, 181), (174, 173, 188, 189), (167, 166, 181, 182), (160, 296, 175), (205, 174, 189), (168, 167, 182, 183), (161, 160, 175, 176), (169, 168, 183, 184), (162, 161, 176, 177), (189, 188, 203, 204), (182, 181, 196, 197), (175, 296, 190), (205, 189, 204), (183, 182, 197, 198), (176, 175, 190, 191), (184, 183, 198, 199), (177, 176, 191, 192), (185, 184, 199, 200), (178, 177, 192, 193), (186, 185, 200, 201), (179, 178, 193, 194), (187, 186, 201, 202), (180, 179, 194, 195), (188, 187, 202, 203), (181, 180, 195, 196), (193, 192, 208, 209), (201, 200, 216, 217), (194, 193, 209, 210), (202, 201, 217, 218), (195, 194, 210, 211), (203, 202, 218, 219), (196, 195, 211, 212), (204, 203, 219, 220), (197, 196, 212, 213), (190, 296, 206), (205, 204, 220), (198, 197, 213, 214), (191, 190, 206, 207), (199, 198, 214, 215), (192, 191, 207, 208), (200, 199, 215, 216), (213, 212, 227, 228), (206, 296, 221), (205, 220, 235), (214, 213, 228, 229), (207, 206, 221, 222), (215, 214, 229, 230), (208, 207, 222, 223), (216, 215, 230, 231), (209, 208, 223, 224), (217, 216, 231, 232), (210, 209, 224, 225), (218, 217, 232, 233), (211, 210, 225, 226), (219, 218, 233, 234), (212, 211, 226, 227), (220, 219, 234, 235), (232, 231, 246, 247), (225, 224, 239, 240), (233, 232, 247, 248), (226, 225, 240, 241), (234, 233, 248, 249), (227, 226, 241, 242), (235, 234, 249, 250), (228, 227, 242, 243), (221, 296, 236), (205, 235, 250), (229, 228, 243, 244), (222, 221, 236, 237), (230, 229, 244, 245), (223, 222, 237, 238), (231, 230, 245, 246), (224, 223, 238, 239), (205, 250, 265), (244, 243, 258, 259), (237, 236, 251, 252), (245, 244, 259, 260), (238, 237, 252, 253), (246, 245, 260, 261), (239, 238, 253, 254), (247, 246, 261, 262), (240, 239, 254, 255), (248, 247, 262, 263), (241, 240, 255, 256), (249, 248, 263, 264), (242, 241, 256, 257), (250, 249, 264, 265), (243, 242, 257, 258), (236, 296, 251), (263, 262, 277, 278), (256, 255, 270, 271), (264, 263, 278, 279), (257, 256, 271, 272), (265, 264, 279, 280), (258, 257, 272, 273), (251, 296, 266), (205, 265, 280), (259, 258, 273, 274), (252, 251, 266, 267), (260, 259, 274, 275), (253, 252, 267, 268), (261, 260, 275, 276), (254, 253, 268, 269), (262, 261, 276, 277), (255, 254, 269, 270), (267, 266, 281, 282), (275, 274, 289, 290), (268, 267, 282, 283), (276, 275, 290, 291), (269, 268, 283, 284), (277, 276, 291, 292), (270, 269, 284, 285), (278, 277, 292, 293), (271, 270, 285, 286), (279, 278, 293, 294), (272, 271, 286, 287), (280, 279, 294, 295), (273, 272, 287, 288), (266, 296, 281), (205, 280, 295), (274, 273, 288, 289), (286, 285, 301, 302), (294, 293, 309, 310), (287, 286, 302, 303), (295, 294, 310, 311), (288, 287, 303, 304), (281, 296, 297), (205, 295, 311), (289, 288, 304, 305), (282, 281, 297, 298), (290, 289, 305, 306), (283, 282, 298, 299), (291, 290, 306, 307), (284, 283, 299, 300), (292, 291, 307, 308), (285, 284, 300, 301), (293, 292, 308, 309), (306, 305, 320, 321), (299, 298, 313, 314), (307, 306, 321, 322), (300, 299, 314, 315), (308, 307, 322, 323), (301, 300, 315, 316), (309, 308, 323, 324), (302, 301, 316, 317), (310, 309, 324, 325), (303, 302, 317, 318), (311, 310, 325, 326), (304, 303, 318, 319), (297, 296, 312), (205, 311, 326), (305, 304, 319, 320), (298, 297, 312, 313), (325, 324, 339, 340), (318, 317, 332, 333), (326, 325, 340, 341), (319, 318, 333, 334), (312, 296, 327), (205, 326, 341), (320, 319, 334, 335), (313, 312, 327, 328), (321, 320, 335, 336), (314, 313, 328, 329), (322, 321, 336, 337), (315, 314, 329, 330), (323, 322, 337, 338), (316, 315, 330, 331), (324, 323, 338, 339), (317, 316, 331, 332), (329, 328, 343, 344), (337, 336, 351, 352), (330, 329, 344, 345), (338, 337, 352, 353), (331, 330, 345, 346), (339, 338, 353, 354), (332, 331, 346, 347), (340, 339, 354, 355), (333, 332, 347, 348), (341, 340, 355, 356), (334, 333, 348, 349), (327, 296, 342), (205, 341, 356), (335, 334, 349, 350), (328, 327, 342, 343), (336, 335, 350, 351), (348, 347, 362, 363), (356, 355, 370, 371), (349, 348, 363, 364), (342, 296, 357), (205, 356, 371), (350, 349, 364, 365), (343, 342, 357, 358), (351, 350, 365, 366), (344, 343, 358, 359), (352, 351, 366, 367), (345, 344, 359, 360), (353, 352, 367, 368), (346, 345, 360, 361), (354, 353, 368, 369), (347, 346, 361, 362), (355, 354, 369, 370), (367, 366, 381, 382), (360, 359, 374, 375), (368, 367, 382, 383), (361, 360, 375, 376), (369, 368, 383, 384), (362, 361, 376, 377), (370, 369, 384, 385), (363, 362, 377, 378), (371, 370, 385, 386), (364, 363, 378, 379), (357, 296, 372), (205, 371, 386), (365, 364, 379, 380), (358, 357, 372, 373), (366, 365, 380, 381), (359, 358, 373, 374), (386, 385, 400, 401), (379, 378, 393, 394), (372, 296, 387), (205, 386, 401), (380, 379, 394, 395), (373, 372, 387, 388), (381, 380, 395, 396), (374, 373, 388, 389), (382, 381, 396, 397), (375, 374, 389, 390), (383, 382, 397, 398), (376, 375, 390, 391), (384, 383, 398, 399), (377, 376, 391, 392), (385, 384, 399, 400), (378, 377, 392, 393), (398, 397, 412, 413), (391, 390, 405, 406), (399, 398, 413, 414), (392, 391, 406, 407), (400, 399, 414, 415), (393, 392, 407, 408), (401, 400, 415, 416), (394, 393, 408, 409), (387, 296, 402), (205, 401, 416), (395, 394, 409, 410), (388, 387, 402, 403), (396, 395, 410, 411), (389, 388, 403, 404), (397, 396, 411, 412), (390, 389, 404, 405), (402, 296, 417), (205, 416, 431), (410, 409, 424, 425), (403, 402, 417, 418), (411, 410, 425, 426), (404, 403, 418, 419), (412, 411, 426, 427), (405, 404, 419, 420), (413, 412, 427, 428), (406, 405, 420, 421), (414, 413, 428, 429), (407, 406, 421, 422), (415, 414, 429, 430), (408, 407, 422, 423), (416, 415, 430, 431), (409, 408, 423, 424), (421, 420, 435, 436), (429, 428, 443, 444), (422, 421, 436, 437), (430, 429, 444, 445), (423, 422, 437, 438), (431, 430, 445, 446), (424, 423, 438, 439), (417, 296, 432), (205, 431, 446), (425, 424, 439, 440), (418, 417, 432, 433), (426, 425, 440, 441), (419, 418, 433, 434), (427, 426, 441, 442), (420, 419, 434, 435), (428, 427, 442, 443), (440, 439, 454, 455), (433, 432, 447, 448), (441, 440, 455, 456), (434, 433, 448, 449), (442, 441, 456, 457), (435, 434, 449, 450), (443, 442, 457, 458), (436, 435, 450, 451), (444, 443, 458, 459), (437, 436, 451, 452), (445, 444, 459, 460), (438, 437, 452, 453), (446, 445, 460, 461), (439, 438, 453, 454), (432, 296, 447), (205, 446, 461), (459, 458, 473, 474), (452, 451, 466, 467), (460, 459, 474, 475), (453, 452, 467, 468), (461, 460, 475, 476), (454, 453, 468, 469), (447, 296, 462), (205, 461, 476), (455, 454, 469, 470), (448, 447, 462, 463), (456, 455, 470, 471), (449, 448, 463, 464), (457, 456, 471, 472), (450, 449, 464, 465), (458, 457, 472, 473), (451, 450, 465, 466), (463, 462, 0, 1), (471, 470, 8, 477), (464, 463, 1, 2), (472, 471, 477, 478), (465, 464, 2, 3), (473, 472, 478, 479), (466, 465, 3, 4), (474, 473, 479, 9), (467, 466, 4, 5), (475, 474, 9, 480), (468, 467, 5, 6), (476, 475, 480, 481), (469, 468, 6, 7), (462, 296, 0), (205, 476, 481), (470, 469, 7, 8), (482, 494, 495, 483), (483, 495, 496, 484), (484, 496, 497, 485), (485, 497, 498, 486), (486, 498, 499, 487), (487, 499, 500, 488), (488, 500, 501, 489), (489, 501, 502, 490), (490, 502, 503, 491), (491, 503, 504, 492), (492, 504, 505, 493), (493, 505, 494, 482), (494, 506, 507, 495), (495, 507, 508, 496), (496, 508, 509, 497), (497, 509, 510, 498), (498, 510, 511, 499), (499, 511, 512, 500), (500, 512, 513, 501), (501, 513, 514, 502), (502, 514, 515, 503), (503, 515, 516, 504), (504, 516, 517, 505), (505, 517, 506, 494), (506, 518, 519, 507), (507, 519, 520, 508), (508, 520, 521, 509), (509, 521, 522, 510), (510, 522, 523, 511), (511, 523, 524, 512), (512, 524, 525, 513), (513, 525, 526, 514), (514, 526, 527, 515), (515, 527, 528, 516), (516, 528, 529, 517), (517, 529, 518, 506), (518, 530, 531, 519), (519, 531, 532, 520), (520, 532, 533, 521), (521, 533, 534, 522), (522, 534, 535, 523), (523, 535, 536, 524), (524, 536, 537, 525), (525, 537, 538, 526), (526, 538, 539, 527), (527, 539, 540, 528), (528, 540, 541, 529), (529, 541, 530, 518), (530, 542, 543, 531), (531, 543, 544, 532), (532, 544, 545, 533), (533, 545, 546, 534), (534, 546, 547, 535), (535, 547, 548, 536), (536, 548, 549, 537), (537, 549, 550, 538), (538, 550, 551, 539), (539, 551, 552, 540), (540, 552, 553, 541), (541, 553, 542, 530), (542, 554, 555, 543), (543, 555, 556, 544), (544, 556, 557, 545), (545, 557, 558, 546), (546, 558, 559, 547), (547, 559, 560, 548), (548, 560, 561, 549), (549, 561, 562, 550), (550, 562, 563, 551), (551, 563, 564, 552), (552, 564, 565, 553), (553, 565, 554, 542), (554, 566, 567, 555), (555, 567, 568, 556), (556, 568, 569, 557), (557, 569, 570, 558), (558, 570, 571, 559), (559, 571, 572, 560), (560, 572, 573, 561), (561, 573, 574, 562), (562, 574, 575, 563), (563, 575, 576, 564), (564, 576, 577, 565), (565, 577, 566, 554), (566, 578, 579, 567), (567, 579, 580, 568), (568, 580, 581, 569), (569, 581, 582, 570), (570, 582, 583, 571), (571, 583, 584, 572), (572, 584, 585, 573), (573, 585, 586, 574), (574, 586, 587, 575), (575, 587, 588, 576), (576, 588, 589, 577), (577, 589, 578, 566), (578, 590, 591, 579), (579, 591, 592, 580), (580, 592, 593, 581), (581, 593, 594, 582), (582, 594, 595, 583), (583, 595, 596, 584), (584, 596, 597, 585), (585, 597, 598, 586), (586, 598, 599, 587), (587, 599, 600, 588), (588, 600, 601, 589), (589, 601, 590, 578), (590, 602, 603, 591), (591, 603, 604, 592), (592, 604, 605, 593), (593, 605, 606, 594), (594, 606, 607, 595), (595, 607, 608, 596), (596, 608, 609, 597), (597, 609, 610, 598), (598, 610, 611, 599), (599, 611, 612, 600), (600, 612, 613, 601), (601, 613, 602, 590), (602, 614, 615, 603), (603, 615, 616, 604), (604, 616, 617, 605), (605, 617, 618, 606), (606, 618, 619, 607), (607, 619, 620, 608), (608, 620, 621, 609), (609, 621, 622, 610), (610, 622, 623, 611), (611, 623, 624, 612), (612, 624, 625, 613), (613, 625, 614, 602), (614, 626, 627, 615), (615, 627, 628, 616), (616, 628, 629, 617), (617, 629, 630, 618), (618, 630, 631, 619), (619, 631, 632, 620), (620, 632, 633, 621), (621, 633, 634, 622), (622, 634, 635, 623), (623, 635, 636, 624), (624, 636, 637, 625), (625, 637, 626, 614), (626, 638, 639, 627), (627, 639, 640, 628), (628, 640, 641, 629), (629, 641, 642, 630), (630, 642, 643, 631), (631, 643, 644, 632), (632, 644, 645, 633), (633, 645, 646, 634), (634, 646, 647, 635), (635, 647, 648, 636), (636, 648, 649, 637), (637, 649, 638, 626), (638, 650, 651, 639), (639, 651, 652, 640), (640, 652, 653, 641), (641, 653, 654, 642), (642, 654, 655, 643), (643, 655, 656, 644), (644, 656, 657, 645), (645, 657, 658, 646), (646, 658, 659, 647), (647, 659, 660, 648), (648, 660, 661, 649), (649, 661, 650, 638), (650, 662, 663, 651), (651, 663, 664, 652), (652, 664, 665, 653), (653, 665, 666, 654), (654, 666, 667, 655), (655, 667, 668, 656), (656, 668, 669, 657), (657, 669, 670, 658), (658, 670, 671, 659), (659, 671, 672, 660), (660, 672, 673, 661), (661, 673, 662, 650), (662, 674, 675, 663), (663, 675, 676, 664), (664, 676, 677, 665), (665, 677, 678, 666), (666, 678, 679, 667), (667, 679, 680, 668), (668, 680, 681, 669), (669, 681, 682, 670), (670, 682, 683, 671), (671, 683, 684, 672), (672, 684, 685, 673), (673, 685, 674, 662), (674, 686, 687, 675), (675, 687, 688, 676), (676, 688, 689, 677), (677, 689, 690, 678), (678, 690, 691, 679), (679, 691, 692, 680), (680, 692, 693, 681), (681, 693, 694, 682), (682, 694, 695, 683), (683, 695, 696, 684), (684, 696, 697, 685), (685, 697, 686, 674), (686, 698, 699, 687), (687, 699, 700, 688), (688, 700, 701, 689), (689, 701, 702, 690), (690, 702, 703, 691), (691, 703, 704, 692), (692, 704, 705, 693), (693, 705, 706, 694), (694, 706, 707, 695), (695, 707, 708, 696), (696, 708, 709, 697), (697, 709, 698, 686), (698, 710, 711, 699), (699, 711, 712, 700), (700, 712, 713, 701), (701, 713, 714, 702), (702, 714, 715, 703), (703, 715, 716, 704), (704, 716, 717, 705), (705, 717, 718, 706), (706, 718, 719, 707), (707, 719, 720, 708), (708, 720, 721, 709), (709, 721, 710, 698), (710, 722, 723, 711), (711, 723, 724, 712), (712, 724, 725, 713), (713, 725, 726, 714), (714, 726, 727, 715), (715, 727, 728, 716), (716, 728, 729, 717), (717, 729, 730, 718), (718, 730, 731, 719), (719, 731, 732, 720), (720, 732, 733, 721), (721, 733, 722, 710), (722, 734, 735, 723), (723, 735, 736, 724), (724, 736, 737, 725), (725, 737, 738, 726), (726, 738, 739, 727), (727, 739, 740, 728), (728, 740, 741, 729), (729, 741, 742, 730), (730, 742, 743, 731), (731, 743, 744, 732), (732, 744, 745, 733), (733, 745, 734, 722), (734, 746, 747, 735), (735, 747, 748, 736), (736, 748, 749, 737), (737, 749, 750, 738), (738, 750, 751, 739), (739, 751, 752, 740), (740, 752, 753, 741), (741, 753, 754, 742), (742, 754, 755, 743), (743, 755, 756, 744), (744, 756, 757, 745), (745, 757, 746, 734), (746, 758, 759, 747), (747, 759, 760, 748), (748, 760, 761, 749), (749, 761, 762, 750), (750, 762, 763, 751), (751, 763, 764, 752), (752, 764, 765, 753), (753, 765, 766, 754), (754, 766, 767, 755), (755, 767, 768, 756), (756, 768, 769, 757), (757, 769, 758, 746), (758, 770, 771, 759), (759, 771, 772, 760), (760, 772, 773, 761), (761, 773, 774, 762), (762, 774, 775, 763), (763, 775, 776, 764), (764, 776, 777, 765), (765, 777, 778, 766), (766, 778, 779, 767), (767, 779, 780, 768), (768, 780, 781, 769), (769, 781, 770, 758), (770, 782, 783, 771), (771, 783, 784, 772), (772, 784, 785, 773), (773, 785, 786, 774), (774, 786, 787, 775), (775, 787, 788, 776), (776, 788, 789, 777), (777, 789, 790, 778), (778, 790, 791, 779), (779, 791, 792, 780), (780, 792, 793, 781), (781, 793, 782, 770), (782, 794, 795, 783), (783, 795, 796, 784), (784, 796, 797, 785), (785, 797, 798, 786), (786, 798, 799, 787), (787, 799, 800, 788), (788, 800, 801, 789), (789, 801, 802, 790), (790, 802, 803, 791), (791, 803, 804, 792), (792, 804, 805, 793), (793, 805, 794, 782), (794, 806, 807, 795), (795, 807, 808, 796), (796, 808, 809, 797), (797, 809, 810, 798), (798, 810, 811, 799), (799, 811, 812, 800), (800, 812, 813, 801), (801, 813, 814, 802), (802, 814, 815, 803), (803, 815, 816, 804), (804, 816, 817, 805), (805, 817, 806, 794), (806, 818, 819, 807), (807, 819, 820, 808), (808, 820, 821, 809), (809, 821, 822, 810), (810, 822, 823, 811), (811, 823, 824, 812), (812, 824, 825, 813), (813, 825, 826, 814), (814, 826, 827, 815), (815, 827, 828, 816), (816, 828, 829, 817), (817, 829, 818, 806), (818, 830, 831, 819), (819, 831, 832, 820), (820, 832, 833, 821), (821, 833, 834, 822), (822, 834, 835, 823), (823, 835, 836, 824), (824, 836, 837, 825), (825, 837, 838, 826), (826, 838, 839, 827), (827, 839, 840, 828), (828, 840, 841, 829), (829, 841, 830, 818), (830, 842, 843, 831), (831, 843, 844, 832), (832, 844, 845, 833), (833, 845, 846, 834), (834, 846, 847, 835), (835, 847, 848, 836), (836, 848, 849, 837), (837, 849, 850, 838), (838, 850, 851, 839), (839, 851, 852, 840), (840, 852, 853, 841), (841, 853, 842, 830), (842, 854, 855, 843), (843, 855, 856, 844), (844, 856, 857, 845), (845, 857, 858, 846), (846, 858, 859, 847), (847, 859, 860, 848), (848, 860, 861, 849), (849, 861, 862, 850), (850, 862, 863, 851), (851, 863, 864, 852), (852, 864, 865, 853), (853, 865, 854, 842), (854, 866, 867, 855), (855, 867, 868, 856), (856, 868, 869, 857), (857, 869, 870, 858), (858, 870, 871, 859), (859, 871, 872, 860), (860, 872, 873, 861), (861, 873, 874, 862), (862, 874, 875, 863), (863, 875, 876, 864), (864, 876, 877, 865), (865, 877, 866, 854), (866, 878, 879, 867), (867, 879, 880, 868), (868, 880, 881, 869), (869, 881, 882, 870), (870, 882, 883, 871), (871, 883, 884, 872), (872, 884, 885, 873), (873, 885, 886, 874), (874, 886, 887, 875), (875, 887, 888, 876), (876, 888, 889, 877), (877, 889, 878, 866), (878, 890, 891, 879), (879, 891, 892, 880), (880, 892, 893, 881), (881, 893, 894, 882), (882, 894, 895, 883), (883, 895, 896, 884), (884, 896, 897, 885), (885, 897, 898, 886), (886, 898, 899, 887), (887, 899, 900, 888), (888, 900, 901, 889), (889, 901, 890, 878), (890, 902, 903, 891), (891, 903, 904, 892), (892, 904, 905, 893), (893, 905, 906, 894), (894, 906, 907, 895), (895, 907, 908, 896), (896, 908, 909, 897), (897, 909, 910, 898), (898, 910, 911, 899), (899, 911, 912, 900), (900, 912, 913, 901), (901, 913, 902, 890), (902, 914, 915, 903), (903, 915, 916, 904), (904, 916, 917, 905), (905, 917, 918, 906), (906, 918, 919, 907), (907, 919, 920, 908), (908, 920, 921, 909), (909, 921, 922, 910), (910, 922, 923, 911), (911, 923, 924, 912), (912, 924, 925, 913), (913, 925, 914, 902), (914, 926, 927, 915), (915, 927, 928, 916), (916, 928, 929, 917), (917, 929, 930, 918), (918, 930, 931, 919), (919, 931, 932, 920), (920, 932, 933, 921), (921, 933, 934, 922), (922, 934, 935, 923), (923, 935, 936, 924), (924, 936, 937, 925), (925, 937, 926, 914), (926, 938, 939, 927), (927, 939, 940, 928), (928, 940, 941, 929), (929, 941, 942, 930), (930, 942, 943, 931), (931, 943, 944, 932), (932, 944, 945, 933), (933, 945, 946, 934), (934, 946, 947, 935), (935, 947, 948, 936), (936, 948, 949, 937), (937, 949, 938, 926), (938, 950, 951, 939), (939, 951, 952, 940), (940, 952, 953, 941), (941, 953, 954, 942), (942, 954, 955, 943), (943, 955, 956, 944), (944, 956, 957, 945), (945, 957, 958, 946), (946, 958, 959, 947), (947, 959, 960, 948), (948, 960, 961, 949), (949, 961, 950, 938), (950, 962, 963, 951), (951, 963, 964, 952), (952, 964, 965, 953), (953, 965, 966, 954), (954, 966, 967, 955), (955, 967, 968, 956), (956, 968, 969, 957), (957, 969, 970, 958), (958, 970, 971, 959), (959, 971, 972, 960), (960, 972, 973, 961), (961, 973, 962, 950), (962, 974, 975, 963), (963, 975, 976, 964), (964, 976, 977, 965), (965, 977, 978, 966), (966, 978, 979, 967), (967, 979, 980, 968), (968, 980, 981, 969), (969, 981, 982, 970), (970, 982, 983, 971), (971, 983, 984, 972), (972, 984, 985, 973), (973, 985, 974, 962), (974, 986, 987, 975), (975, 987, 988, 976), (976, 988, 989, 977), (977, 989, 990, 978), (978, 990, 991, 979), (979, 991, 992, 980), (980, 992, 993, 981), (981, 993, 994, 982), (982, 994, 995, 983), (983, 995, 996, 984), (984, 996, 997, 985), (985, 997, 986, 974), (986, 998, 999, 987), (987, 999, 1000, 988), (988, 1000, 1001, 989), (989, 1001, 1002, 990), (990, 1002, 1003, 991), (991, 1003, 1004, 992), (992, 1004, 1005, 993), (993, 1005, 1006, 994), (994, 1006, 1007, 995), (995, 1007, 1008, 996), (996, 1008, 1009, 997), (997, 1009, 998, 986), (998, 1010, 1011, 999), (999, 1011, 1012, 1000), (1000, 1012, 1013, 1001), (1001, 1013, 1014, 1002), (1002, 1014, 1015, 1003), (1003, 1015, 1016, 1004), (1004, 1016, 1017, 1005), (1005, 1017, 1018, 1006), (1006, 1018, 1019, 1007), (1007, 1019, 1020, 1008), (1008, 1020, 1021, 1009), (1009, 1021, 1010, 998), (1010, 1022, 1023, 1011), (1011, 1023, 1024, 1012), (1012, 1024, 1025, 1013), (1013, 1025, 1026, 1014), (1014, 1026, 1027, 1015), (1015, 1027, 1028, 1016), (1016, 1028, 1029, 1017), (1017, 1029, 1030, 1018), (1018, 1030, 1031, 1019), (1019, 1031, 1032, 1020), (1020, 1032, 1033, 1021), (1021, 1033, 1022, 1010), (1022, 1034, 1035, 1023), (1023, 1035, 1036, 1024), (1024, 1036, 1037, 1025), (1025, 1037, 1038, 1026), (1026, 1038, 1039, 1027), (1027, 1039, 1040, 1028), (1028, 1040, 1041, 1029), (1029, 1041, 1042, 1030), (1030, 1042, 1043, 1031), (1031, 1043, 1044, 1032), (1032, 1044, 1045, 1033), (1033, 1045, 1034, 1022), (1034, 1046, 1047, 1035), (1035, 1047, 1048, 1036), (1036, 1048, 1049, 1037), (1037, 1049, 1050, 1038), (1038, 1050, 1051, 1039), (1039, 1051, 1052, 1040), (1040, 1052, 1053, 1041), (1041, 1053, 1054, 1042), (1042, 1054, 1055, 1043), (1043, 1055, 1056, 1044), (1044, 1056, 1057, 1045), (1045, 1057, 1046, 1034), (1046, 482, 483, 1047), (1047, 483, 484, 1048), (1048, 484, 485, 1049), (1049, 485, 486, 1050), (1050, 486, 487, 1051), (1051, 487, 488, 1052), (1052, 488, 489, 1053), (1053, 489, 490, 1054), (1054, 490, 491, 1055), (1055, 491, 492, 1056), (1056, 492, 493, 1057), (1057, 493, 482, 1046)])
me_torus.use_remesh_preserve_volume = False
me_torus.use_remesh_preserve_attributes = False
me_torus.use_mirror_vertex_groups = False
me_torus.update()

# ---- objects
ob_torus = bpy.data.objects.new('Torus', me_torus)
ob_lamp = bpy.data.objects.new('Lamp', light_lamp)
ob_camera = bpy.data.objects.new('Camera', cam_camera)

# ---- transforms, parenting, visibility, modifiers, constraints
ob_torus.location = (0.0, 0.0, 0.0)
ob_torus.scale = (1.0, 1.0, 0.2652)
ob_torus.lineart.crease_threshold = 0.0
ob_lamp.location = (4.076, 1.005, 5.904)
ob_lamp.rotation_euler = (0.6503, 0.05522, 1.866)
ob_lamp.lock_rotations_4d = False
ob_lamp.empty_display_type = 'ARROWS'
ob_lamp.color = (0.0, 0.0, 0.0, 0.0)
ob_lamp.lineart.crease_threshold = 0.0
ob_camera.location = (7.481, -6.508, 5.344)
ob_camera.rotation_euler = (1.109, 0.0, 0.8149)
ob_camera.lock_rotations_4d = False
ob_camera.empty_display_type = 'ARROWS'
ob_camera.color = (0.0, 0.0, 0.0, 0.0)
ob_camera.display_type = 'WIRE'
ob_camera.lineart.crease_threshold = 0.0

# ---- collection membership
col_collection_1.objects.link(ob_torus)
col_collection_1.objects.link(ob_lamp)
col_collection_1.objects.link(ob_camera)

# ---- scene / render settings (as saved in the file)
scene.camera = ob_camera
scene.frame_start = 1; scene.frame_end = 250; scene.frame_set(1)
scene.render.engine = 'BLENDER_EEVEE_NEXT'
scene.render.resolution_percentage = 50
scene.render.dither_intensity = 0.0
scene.cycles.use_denoising = False
scene.cycles.samples = 128
scene.cycles.sampling_pattern = 'TABULATED_SOBOL'
scene.cycles.use_adaptive_sampling = False
scene.cycles.use_light_tree = False
scene.cycles.blur_glossy = 0.0
scene.cycles.sample_clamp_indirect = 0.0
scene.view_settings.view_transform = 'Standard'
bpy.context.view_layer.update()
